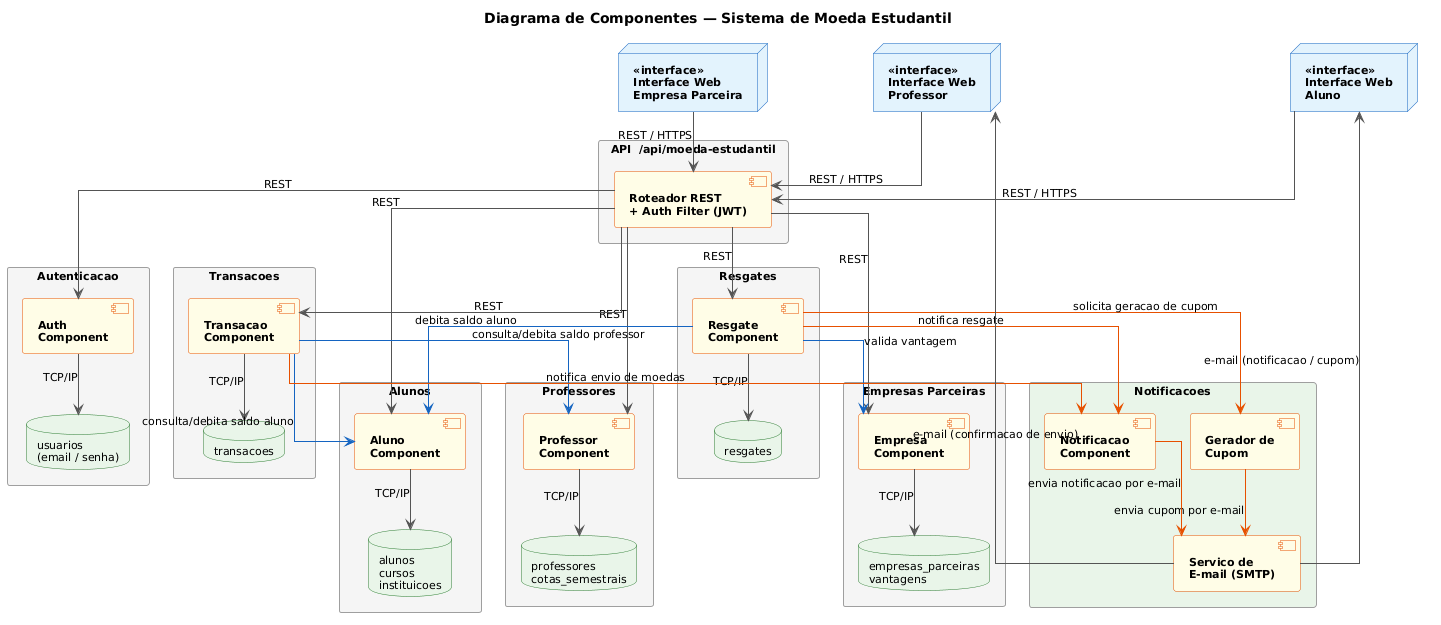

The diagram above was rendered by PlantUML. Its source (embedded in the PNG):
@startuml
skinparam backgroundColor white
skinparam defaultFontName Arial
skinparam defaultFontSize 11
skinparam ArrowColor #555555
skinparam linetype ortho

skinparam component {
  BackgroundColor #FFFDE7
  BorderColor #E65100
  FontStyle bold
}
skinparam package {
  BackgroundColor #FFF8F0
  BorderColor #FF8F00
  Style rectangle
}
skinparam database {
  BackgroundColor #E8F5E9
  BorderColor #2E7D32
}
skinparam node {
  BackgroundColor #E3F2FD
  BorderColor #1565C0
  FontStyle bold
}
skinparam rectangle {
  BackgroundColor #F5F5F5
  BorderColor #9E9E9E
}

title Diagrama de Componentes — Sistema de Moeda Estudantil

' ==============================
'  INTERFACES DOS ATORES
' ==============================
node "<<interface>>\nInterface Web\nAluno" as UIAluno
node "<<interface>>\nInterface Web\nProfessor" as UIProf
node "<<interface>>\nInterface Web\nEmpresa Parceira" as UIEmp

' ==============================
'  API GATEWAY
' ==============================
rectangle "API  /api/moeda-estudantil" as GW {
  component "Roteador REST\n+ Auth Filter (JWT)" as Router
}

' ==============================
'  COMPONENTE: AUTENTICACAO
' ==============================
package "Autenticacao" as PkgAuth {
  component "Auth\nComponent" as CompAuth
  database "usuarios\n(email / senha)" as DBAuth
}

' ==============================
'  COMPONENTE: ALUNOS
' ==============================
package "Alunos" as PkgAluno {
  component "Aluno\nComponent" as CompAluno
  database "alunos\ncursos\ninstituicoes" as DBAluno
}

' ==============================
'  COMPONENTE: PROFESSORES
' ==============================
package "Professores" as PkgProf {
  component "Professor\nComponent" as CompProf
  database "professores\ncotas_semestrais" as DBProf
}

' ==============================
'  COMPONENTE: EMPRESAS PARCEIRAS
' ==============================
package "Empresas Parceiras" as PkgEmp {
  component "Empresa\nComponent" as CompEmp
  database "empresas_parceiras\nvantagens" as DBEmp
}

' ==============================
'  COMPONENTE: TRANSACOES
' ==============================
package "Transacoes" as PkgTrans {
  component "Transacao\nComponent" as CompTrans
  database "transacoes" as DBTrans
}

' ==============================
'  COMPONENTE: RESGATES
' ==============================
package "Resgates" as PkgResg {
  component "Resgate\nComponent" as CompResg
  database "resgates" as DBResg
}

' ==============================
'  SUBSISTEMA: NOTIFICACOES
' ==============================
package "Notificacoes" as PkgNotif #E8F5E9 {
  component "Notificacao\nComponent" as CompNotif
  component "Gerador de\nCupom" as CompCupom
  component "Servico de\nE-mail (SMTP)" as CompEmail
}

' ==============================
'  ATORES -> API
' ==============================
UIAluno -down-> Router : REST / HTTPS
UIProf  -down-> Router : REST / HTTPS
UIEmp   -down-> Router : REST / HTTPS

' ==============================
'  API -> COMPONENTES
' ==============================
Router -down-> CompAuth  : REST
Router -down-> CompAluno : REST
Router -down-> CompProf  : REST
Router -down-> CompEmp   : REST
Router -down-> CompTrans : REST
Router -down-> CompResg  : REST

' ==============================
'  COMPONENTES -> BANCOS DE DADOS
' ==============================
CompAuth  -down-> DBAuth  : TCP/IP
CompAluno -down-> DBAluno : TCP/IP
CompProf  -down-> DBProf  : TCP/IP
CompEmp   -down-> DBEmp   : TCP/IP
CompTrans -down-> DBTrans : TCP/IP
CompResg  -down-> DBResg  : TCP/IP

' ==============================
'  DEPENDENCIAS ENTRE COMPONENTES
' ==============================
CompTrans -[#1565C0]-> CompAluno : consulta/debita saldo aluno
CompTrans -[#1565C0]-> CompProf  : consulta/debita saldo professor
CompResg  -[#1565C0]-> CompAluno : debita saldo aluno
CompResg  -[#1565C0]-> CompEmp   : valida vantagem

' ==============================
'  FLUXO DE NOTIFICACOES
' ==============================
CompTrans -[#E65100]-> CompNotif : notifica envio de moedas
CompResg  -[#E65100]-> CompNotif : notifica resgate
CompResg  -[#E65100]-> CompCupom : solicita geracao de cupom
CompCupom -[#E65100]-> CompEmail : envia cupom por e-mail
CompNotif -[#E65100]-> CompEmail : envia notificacao por e-mail

' ==============================
'  E-MAIL -> ATORES
' ==============================
CompEmail -up-> UIAluno : e-mail (notificacao / cupom)
CompEmail -up-> UIProf  : e-mail (confirmacao de envio)
@enduml